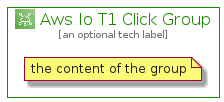

The diagram above was rendered by PlantUML. Its source (embedded in the PNG):
@startuml
' configures the library
!global $INCLUSION_MODE="local"
!global $LIB_BASE_LOCATION="../../.."

' loads the library's bootstrap
!include $LIB_BASE_LOCATION/bootstrap.puml

' loads the package bootstrap
include('aws-20210730/bootstrap')

' loads the Item which embeds the element AwsIoT1ClickGroup
include('aws-20210730/Architecture/InternetOfThings/AwsIoT1Click')

' renders the element
AwsIoT1ClickGroup('AwsIoT1ClickGroup', 'Aws Io T1 Click Group', 'an optional tech label') {
    note as note
        the content of the group
    end note
}
@enduml